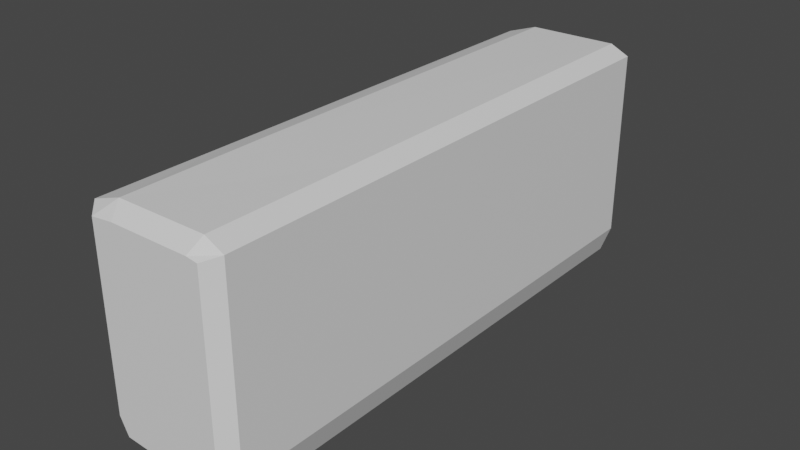 # Source: Enemy4.blend  (saved by Blender 3.3.6; exported with 4.5.12 LTS)
import bpy
from mathutils import Matrix  # noqa: F401  (used for matrix-valued properties, if any)

bpy.ops.wm.read_factory_settings(use_empty=True)
scene = bpy.context.scene
scene.name = 'Scene'

# ---- collections
col_collection = bpy.data.collections.new('Collection'); scene.collection.children.link(col_collection)

# ---- materials (node trees are filled in below, after node groups)
mat_material = bpy.data.materials.new('Material')
mat_material.alpha_threshold = 0.0
mat_material.use_transparent_shadow = False
mat_material.roughness = 0.5
mat_material.line_color = (0.0, 0.0, 0.0, 1.0)

# ---- material node trees
mat_material.use_nodes = True; mat_material.node_tree.nodes.clear()
_N = mat_material.node_tree.nodes; _L = mat_material.node_tree.links
n0 = _N.new('ShaderNodeOutputMaterial'); n0.name = 'Material Output'; n0.location = (300, 300)
n1 = _N.new('ShaderNodeBsdfPrincipled'); n1.name = 'Principled BSDF'; n1.location = (10, 300)
n1.distribution = 'GGX'
n1.subsurface_method = 'RANDOM_WALK_SKIN'
n1.inputs[3].default_value = 1.45
n1.inputs[27].default_value = (0.0, 0.0, 0.0, 1.0)
n1.inputs[28].default_value = 1.0
_L.new(n1.outputs[0], n0.inputs[0])
n0.is_active_output = True

# ---- world
world_world = bpy.data.worlds.new('World'); scene.world = world_world
world_world.use_nodes = True; world_world.node_tree.nodes.clear()
_N = world_world.node_tree.nodes; _L = world_world.node_tree.links
n0 = _N.new('ShaderNodeOutputWorld'); n0.name = 'World Output'; n0.location = (300, 300)
n1 = _N.new('ShaderNodeBackground'); n1.name = 'Background'; n1.location = (10, 300)
n1.inputs[0].default_value = (0.05088, 0.05088, 0.05088, 1.0)
_L.new(n1.outputs[0], n0.inputs[0])
n0.is_active_output = True
world_world.color = (0.05088, 0.05088, 0.05088)
world_world.use_sun_shadow = False
world_world.sun_shadow_jitter_overblur = 0.0

# ---- meshes
me_cube = bpy.data.meshes.new('Cube')
me_cube.from_pydata([(-0.3569, -0.9857, -0.954), (0.6381, -0.9857, -1.0), (-0.5001, -0.9857, -0.7387), (-0.5001, -0.9857, 0.9046), (-0.234, -0.9857, 0.9993), (0.5621, -0.9857, 1.0), (0.7278, -0.9857, 0.9196), (0.7278, -0.9857, -0.7527), (0.5218, 2.482, 0.9027), (0.5621, 2.385, 1.0), (0.6305, 2.482, 0.8793), (0.7278, 2.385, 0.9196), (-0.4027, 2.482, 0.8642), (-0.5001, 2.385, 0.9046), (-0.1937, 2.482, 0.8961), (-0.234, 2.385, 0.9935), (0.6305, 2.482, -0.7124), (0.7278, 2.385, -0.7527), (0.5977, 2.482, -0.9027), (0.6381, 2.385, -1.0), (-0.3166, 2.482, -0.8567), (-0.3569, 2.385, -0.954), (-0.4027, 2.482, -0.6983), (-0.5001, 2.385, -0.7387), (0.6146, -2.393, 0.8727), (0.7278, -2.28, 0.9196), (0.5621, -2.28, 1.0), (0.5152, -2.393, 0.8867), (-0.1871, -2.393, 0.8802), (-0.234, -2.28, 0.9935), (-0.5001, -2.28, 0.9046), (-0.3868, -2.393, 0.8577), (0.5911, -2.393, -0.8867), (0.6381, -2.28, -1.0), (0.7278, -2.28, -0.7527), (0.6146, -2.393, -0.7058), (-0.3868, -2.393, -0.6917), (-0.5001, -2.28, -0.7387), (-0.3569, -2.28, -0.954), (-0.31, -2.393, -0.8408)], [], [(5, 26, 25, 6), (2, 3, 13, 23), (4, 15, 13, 3), (5, 4, 29, 26), (1, 19, 17, 7), (0, 1, 33, 38), (0, 38, 37, 2), (7, 6, 25, 34), (17, 11, 6, 7), (10, 8, 9, 11), (14, 12, 13, 15), (15, 9, 8, 14), (18, 16, 17, 19), (11, 17, 16, 10), (22, 20, 21, 23), (20, 18, 19, 21), (12, 22, 23, 13), (20, 22, 12, 14, 8, 10, 16, 18), (27, 24, 25, 26), (31, 28, 29, 30), (28, 27, 26, 29), (35, 32, 33, 34), (24, 35, 34, 25), (39, 36, 37, 38), (32, 39, 38, 33), (36, 31, 30, 37), (32, 35, 24, 27, 28, 31, 36, 39), (21, 0, 2, 23), (21, 19, 1, 0), (33, 1, 7, 34), (9, 15, 4, 5), (29, 4, 3, 30), (37, 30, 3, 2), (9, 5, 6, 11)])
_uv = me_cube.uv_layers.new(name='UVMap')
_uv.uv.foreach_set('vector', [0.6564, 0.6246, 0.6564, 0.7439, 0.5936, 0.7439, 0.5936, 0.6246, 0.4068, 0.1254, 0.5983, 0.1254, 0.5983, 0.2447, 0.4068, 0.2447, 0.625, 0.1254, 0.625, 0.2447, 0.5983, 0.2447, 0.5983, 0.1254, 0.6564, 0.6246, 0.8483, 0.6246, 0.8483, 0.7439, 0.6564, 0.7439, 0.3498, 0.6246, 0.3498, 0.5053, 0.4002, 0.5053, 0.4002, 0.6246, 0.1568, 0.6246, 0.3498, 0.6246, 0.3498, 0.7439, 0.1568, 0.7439, 0.1568, 0.6246, 0.1568, 0.7439, 0.125, 0.7439, 0.125, 0.6246, 0.4002, 0.6246, 0.5936, 0.6246, 0.5936, 0.7439, 0.4002, 0.7439, 0.4002, 0.5053, 0.5936, 0.5053, 0.5936, 0.6246, 0.4002, 0.6246, 0.5886, 0.4846, 0.6128, 0.4577, 0.625, 0.4686, 0.5936, 0.5, 0.6128, 0.2874, 0.5933, 0.2654, 0.5983, 0.25, 0.625, 0.2767, 0.625, 0.2767, 0.625, 0.4686, 0.6128, 0.4577, 0.6128, 0.2874, 0.3872, 0.4642, 0.4052, 0.4846, 0.4002, 0.5, 0.375, 0.4748, 0.5936, 0.5053, 0.4002, 0.5053, 0.4052, 0.4846, 0.5886, 0.4846, 0.4119, 0.2653, 0.3872, 0.2927, 0.375, 0.2818, 0.4068, 0.25, 0.3872, 0.2927, 0.3872, 0.4642, 0.375, 0.4748, 0.375, 0.2818, 0.5933, 0.2654, 0.4119, 0.2653, 0.4068, 0.2447, 0.5983, 0.2447, 0.3872, 0.2927, 0.4119, 0.2653, 0.5933, 0.2654, 0.6128, 0.2874, 0.6128, 0.4577, 0.5886, 0.4846, 0.4052, 0.4846, 0.3872, 0.4642, 0.6108, 0.7939, 0.5878, 0.768, 0.5936, 0.75, 0.625, 0.7814, 0.5924, 0.982, 0.6108, 0.9609, 0.625, 0.9733, 0.5983, 1.0, 0.6108, 0.9609, 0.6108, 0.7939, 0.625, 0.7814, 0.625, 0.9733, 0.406, 0.7681, 0.3892, 0.7875, 0.375, 0.7752, 0.4002, 0.75, 0.5878, 0.768, 0.406, 0.7681, 0.4002, 0.7439, 0.5936, 0.7439, 0.3892, 0.9556, 0.4127, 0.9821, 0.4068, 1.0, 0.375, 0.9682, 0.3892, 0.7875, 0.3892, 0.9556, 0.375, 0.9682, 0.375, 0.7752, 0.4127, 0.9821, 0.5924, 0.982, 0.5983, 1.0, 0.4068, 1.0, 0.3892, 0.7875, 0.406, 0.7681, 0.5878, 0.768, 0.6108, 0.7939, 0.6108, 0.9609, 0.5924, 0.982, 0.4127, 0.9821, 0.3892, 0.9556, 0.1568, 0.5053, 0.1568, 0.6246, 0.125, 0.6246, 0.125, 0.5053, 0.1568, 0.5053, 0.3498, 0.5053, 0.3498, 0.6246, 0.1568, 0.6246, 0.3498, 0.7439, 0.3498, 0.6246, 0.4002, 0.6246, 0.4002, 0.7439, 0.6564, 0.5053, 0.8483, 0.5053, 0.8483, 0.6246, 0.6564, 0.6246, 0.625, 0.006138, 0.625, 0.1254, 0.5983, 0.1254, 0.5983, 0.006138, 0.4068, 0.006138, 0.5983, 0.006138, 0.5983, 0.1254, 0.4068, 0.1254, 0.6564, 0.5053, 0.6564, 0.6246, 0.5936, 0.6246, 0.5936, 0.5053])
me_cube.materials.append(mat_material)
me_cube.use_mirror_vertex_groups = False
me_cube.update()

# ---- objects
ob_cube = bpy.data.objects.new('Cube', me_cube)

# ---- transforms, parenting, visibility, modifiers, constraints
ob_cube.location = (0.0, 0.0, 0.0)
ob_cube.lock_rotations_4d = False
ob_cube.empty_display_type = 'ARROWS'
ob_cube.lineart.crease_threshold = 0.0

# ---- collection membership
col_collection.objects.link(ob_cube)

# ---- scene / render settings (as saved in the file)
scene.frame_start = 1; scene.frame_end = 250; scene.frame_set(1)
scene.render.engine = 'BLENDER_EEVEE_NEXT'
scene.cycles.sampling_pattern = 'TABULATED_SOBOL'
scene.cycles.use_light_tree = False
scene.view_settings.view_transform = 'Filmic'
bpy.context.view_layer.update()

# ---- added for rendering (the .blend has no active camera and no usable light): camera, sun
cam_auto = bpy.data.cameras.new('AutoCamera')
cam_auto.lens = 50.0
cam_auto.sensor_width = 36.0
cam_auto.clip_end = 1000.0
ob_auto_camera = bpy.data.objects.new('AutoCamera', cam_auto)
scene.collection.objects.link(ob_auto_camera)
ob_auto_camera.location = (5.11982, -5.96275, 4.00476)
ob_auto_camera.rotation_euler = (1.09748, -7.21219e-08, 0.694738)
scene.camera = ob_auto_camera
light_auto_sun = bpy.data.lights.new('AutoSun', 'SUN')
light_auto_sun.energy = 3.0
light_auto_sun.angle = 0.0523599
ob_auto_sun = bpy.data.objects.new('AutoSun', light_auto_sun)
scene.collection.objects.link(ob_auto_sun)
ob_auto_sun.rotation_euler = (0.872665, 0.174533, 0.523599)
bpy.context.view_layer.update()
